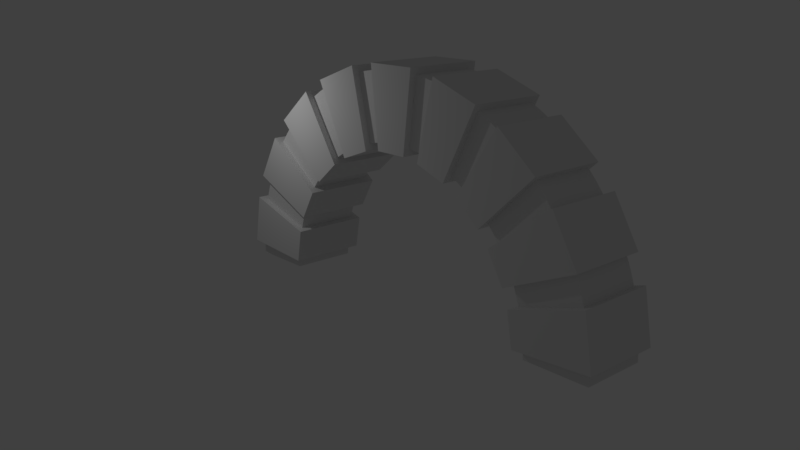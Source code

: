 # Source: arch.blend  (saved by Blender 2.79.0; exported with 4.5.12 LTS)
import bpy
from mathutils import Matrix  # noqa: F401  (used for matrix-valued properties, if any)

bpy.ops.wm.read_factory_settings(use_empty=True)
scene = bpy.context.scene
scene.name = 'Scene'

# ---- collections
col_collection_1 = bpy.data.collections.new('Collection 1'); scene.collection.children.link(col_collection_1)

# ---- materials (node trees are filled in below, after node groups)
mat_material = bpy.data.materials.new('Material')
mat_material.alpha_threshold = 0.0
mat_material.roughness = 0.5
mat_material.line_color = (0.0, 0.0, 0.0, 1.0)

# ---- material node trees

# ---- world
world_world = bpy.data.worlds.new('World'); scene.world = world_world
world_world.color = (0.05088, 0.05088, 0.05088)
world_world.use_sun_shadow = False
world_world.sun_shadow_jitter_overblur = 0.0
world_world.cycles.sampling_method = 'MANUAL'

# ---- cameras
cam_camera = bpy.data.cameras.new('Camera')
cam_camera.clip_end = 100.0
cam_camera.lens = 35.0
cam_camera.sensor_width = 32.0
cam_camera.sensor_height = 18.0
cam_camera.ortho_scale = 7.314
cam_camera.dof.focus_distance = 0.0

# ---- lights
light_lamp = bpy.data.lights.new('Lamp', 'POINT')
light_lamp.transmission_factor = 0.0
light_lamp.cutoff_distance = 30.0
light_lamp.energy = 100.0
light_lamp.shadow_buffer_clip_start = 1.001
light_lamp.shadow_soft_size = 0.1
light_lamp.shadow_maximum_resolution = 0.006
light_lamp.use_absolute_resolution = True

# ---- meshes
me_cube = bpy.data.meshes.new('Cube')
me_cube.from_pydata([(0.8937, 1.0, -1.182), (0.8937, -1.0, -1.182), (-1.075, -1.0, -0.828), (-1.075, 1.0, -0.828), (0.9016, 1.0, 1.157), (0.9016, -1.0, 1.157), (-1.069, -1.0, 0.8162), (-1.069, 1.0, 0.8162), (0.9567, 1.0, 0.772), (0.9567, -1.0, 0.772), (-1.03, -1.0, 0.5457), (-1.03, 1.0, 0.5457), (0.9554, 1.0, -0.7642), (0.9554, -1.0, -0.7642), (-1.031, -1.0, -0.5343), (-1.031, 1.0, -0.5343), (1.157, 1.203, -0.7876), (1.159, 1.203, 0.795), (1.157, -1.203, -0.7876), (1.159, -1.203, 0.795), (-1.233, -1.203, -0.511), (-1.232, -1.203, 0.5227), (-1.233, 1.203, -0.511), (-1.232, 1.203, 0.5227), (0.9016, 1.0, 1.157), (0.9016, -1.0, 1.157), (-1.069, -1.0, 0.8162), (-1.069, 1.0, 0.8162), (0.1091, 1.0, 3.357), (0.1091, -1.0, 3.357), (-1.626, -1.0, 2.363), (-1.626, 1.0, 2.363), (0.2925, 1.0, 3.015), (0.2925, -1.0, 3.015), (-1.497, -1.0, 2.122), (-1.497, 1.0, 2.122), (0.8167, 1.0, 1.571), (0.8167, -1.0, 1.571), (-1.129, -1.0, 1.107), (-1.129, 1.0, 1.107), (1.014, 1.203, 1.618), (0.4744, 1.203, 3.105), (1.014, -1.203, 1.618), (0.4744, -1.203, 3.105), (-1.327, -1.203, 1.06), (-1.679, -1.203, 2.032), (-1.327, 1.203, 1.06), (-1.679, 1.203, 2.032), (0.1091, 1.0, 3.357), (0.1091, -1.0, 3.357), (-1.626, -1.0, 2.363), (-1.626, 1.0, 2.363), (-1.388, 1.0, 5.154), (-1.388, -1.0, 5.154), (-2.679, -1.0, 3.626), (-2.679, 1.0, 3.626), (-1.099, 1.0, 4.895), (-1.099, -1.0, 4.895), (-2.475, -1.0, 3.444), (-2.475, 1.0, 3.444), (-0.1122, 1.0, 3.717), (-0.1122, -1.0, 3.717), (-1.782, -1.0, 2.616), (-1.782, 1.0, 2.616), (0.05743, 1.203, 3.829), (-0.9588, 1.203, 5.042), (0.05743, -1.203, 3.829), (-0.9588, -1.203, 5.042), (-1.952, -1.203, 2.504), (-2.615, -1.203, 3.297), (-1.952, 1.203, 2.504), (-2.615, 1.203, 3.297), (-1.388, 1.0, 5.154), (-1.388, -1.0, 5.154), (-2.679, -1.0, 3.626), (-2.679, 1.0, 3.626), (-3.41, 1.0, 6.33), (-3.41, -1.0, 6.33), (-4.1, -1.0, 4.453), (-4.1, 1.0, 4.453), (-3.049, 1.0, 6.186), (-3.049, -1.0, 6.186), (-3.847, -1.0, 4.352), (-3.847, 1.0, 4.352), (-1.719, 1.0, 5.416), (-1.719, -1.0, 5.416), (-2.912, -1.0, 3.811), (-2.912, 1.0, 3.811), (-1.598, 1.203, 5.58), (-2.968, 1.203, 6.372), (-1.598, -1.203, 5.58), (-2.968, -1.203, 6.372), (-3.033, -1.203, 3.648), (-3.928, -1.203, 4.165), (-3.033, 1.203, 3.648), (-3.928, 1.203, 4.165), (-3.41, 1.0, 6.33), (-3.41, -1.0, 6.33), (-4.1, -1.0, 4.453), (-4.1, 1.0, 4.453), (-5.712, 1.0, 6.744), (-5.712, -1.0, 6.744), (-5.719, -1.0, 4.744), (-5.719, 1.0, 4.744), (-5.323, 1.0, 6.732), (-5.323, -1.0, 6.732), (-5.445, -1.0, 4.735), (-5.445, 1.0, 4.735), (-3.811, 1.0, 6.464), (-3.811, -1.0, 6.464), (-4.382, -1.0, 4.547), (-4.382, 1.0, 4.547), (-3.752, 1.203, 6.658), (-5.311, 1.203, 6.935), (-3.752, -1.203, 6.658), (-5.311, -1.203, 6.935), (-4.44, -1.203, 4.352), (-5.458, -1.203, 4.533), (-4.44, 1.203, 4.352), (-5.458, 1.203, 4.533), (-5.712, 1.0, 6.744), (-5.712, -1.0, 6.744), (-5.719, -1.0, 4.744), (-5.719, 1.0, 4.744), (-8.016, 1.0, 6.346), (-8.016, -1.0, 6.346), (-7.339, -1.0, 4.464), (-7.339, 1.0, 4.464), (-7.647, 1.0, 6.467), (-7.647, -1.0, 6.467), (-7.079, -1.0, 4.549), (-7.079, 1.0, 4.549), (-6.134, 1.0, 6.732), (-6.134, -1.0, 6.732), (-6.015, -1.0, 4.736), (-6.015, 1.0, 4.736), (-6.146, 1.203, 6.935), (-7.705, 1.203, 6.662), (-6.146, -1.203, 6.935), (-7.705, -1.203, 6.662), (-6.003, -1.203, 4.533), (-7.021, -1.203, 4.355), (-6.003, 1.203, 4.533), (-7.021, 1.203, 4.355), (-8.016, 1.0, 6.346), (-8.016, -1.0, 6.346), (-7.339, -1.0, 4.464), (-7.339, 1.0, 4.464), (-10.05, 1.0, 5.183), (-10.05, -1.0, 5.183), (-8.766, -1.0, 3.647), (-8.766, 1.0, 3.647), (-9.74, 1.0, 5.423), (-9.74, -1.0, 5.423), (-8.551, -1.0, 3.816), (-8.551, 1.0, 3.816), (-8.409, 1.0, 6.19), (-8.409, -1.0, 6.19), (-7.615, -1.0, 4.355), (-7.615, 1.0, 4.355), (-8.49, 1.203, 6.377), (-9.861, 1.203, 5.587), (-8.49, -1.203, 6.377), (-9.861, -1.203, 5.587), (-7.534, -1.203, 4.168), (-8.43, -1.203, 3.652), (-7.534, 1.203, 4.168), (-8.43, 1.203, 3.652), (-10.05, 1.0, 5.183), (-10.05, -1.0, 5.183), (-8.766, -1.0, 3.647), (-8.766, 1.0, 3.647), (-11.56, 1.0, 3.397), (-11.56, -1.0, 3.397), (-9.827, -1.0, 2.391), (-9.827, 1.0, 2.391), (-11.35, 1.0, 3.727), (-11.35, -1.0, 3.727), (-9.682, -1.0, 2.623), (-9.682, 1.0, 2.623), (-10.36, 1.0, 4.903), (-10.36, -1.0, 4.903), (-8.988, -1.0, 3.45), (-8.988, 1.0, 3.45), (-10.5, 1.203, 5.051), (-11.52, 1.203, 3.839), (-10.5, -1.203, 5.051), (-11.52, -1.203, 3.839), (-8.848, -1.203, 3.302), (-9.513, -1.203, 2.511), (-8.848, 1.203, 3.302), (-9.513, 1.203, 2.511), (-11.56, 1.0, 3.397), (-11.56, -1.0, 3.397), (-9.827, -1.0, 2.391), (-9.827, 1.0, 2.391), (-12.36, 1.0, 1.202), (-12.36, -1.0, 1.202), (-10.39, -1.0, 0.8477), (-10.39, 1.0, 0.8477), (-12.28, 1.0, 1.582), (-12.28, -1.0, 1.582), (-10.34, -1.0, 1.115), (-10.34, 1.0, 1.115), (-11.76, 1.0, 3.025), (-11.76, -1.0, 3.025), (-9.968, -1.0, 2.13), (-9.968, 1.0, 2.13), (-11.94, 1.203, 3.116), (-12.48, 1.203, 1.63), (-11.94, -1.203, 3.116), (-12.48, -1.203, 1.63), (-9.786, -1.203, 2.039), (-10.14, -1.203, 1.068), (-9.786, 1.203, 2.039), (-10.14, 1.203, 1.068)], [], [(0, 1, 2, 3), (4, 7, 6, 5), (8, 4, 5, 9), (9, 5, 6, 10), (10, 6, 7, 11), (12, 0, 3, 15), (4, 8, 11, 7), (14, 13, 18, 20), (11, 8, 17, 23), (12, 15, 22, 16), (0, 12, 13, 1), (1, 13, 14, 2), (2, 14, 15, 3), (9, 10, 21, 19), (20, 21, 23, 22), (18, 19, 21, 20), (16, 17, 19, 18), (17, 16, 22, 23), (8, 9, 19, 17), (10, 11, 23, 21), (15, 14, 20, 22), (13, 12, 16, 18), (24, 25, 26, 27), (28, 31, 30, 29), (32, 28, 29, 33), (33, 29, 30, 34), (34, 30, 31, 35), (36, 24, 27, 39), (28, 32, 35, 31), (38, 37, 42, 44), (35, 32, 41, 47), (36, 39, 46, 40), (24, 36, 37, 25), (25, 37, 38, 26), (26, 38, 39, 27), (33, 34, 45, 43), (44, 45, 47, 46), (42, 43, 45, 44), (40, 41, 43, 42), (41, 40, 46, 47), (32, 33, 43, 41), (34, 35, 47, 45), (39, 38, 44, 46), (37, 36, 40, 42), (48, 49, 50, 51), (52, 55, 54, 53), (56, 52, 53, 57), (57, 53, 54, 58), (58, 54, 55, 59), (60, 48, 51, 63), (52, 56, 59, 55), (62, 61, 66, 68), (59, 56, 65, 71), (60, 63, 70, 64), (48, 60, 61, 49), (49, 61, 62, 50), (50, 62, 63, 51), (57, 58, 69, 67), (68, 69, 71, 70), (66, 67, 69, 68), (64, 65, 67, 66), (65, 64, 70, 71), (56, 57, 67, 65), (58, 59, 71, 69), (63, 62, 68, 70), (61, 60, 64, 66), (72, 73, 74, 75), (76, 79, 78, 77), (80, 76, 77, 81), (81, 77, 78, 82), (82, 78, 79, 83), (84, 72, 75, 87), (76, 80, 83, 79), (86, 85, 90, 92), (83, 80, 89, 95), (84, 87, 94, 88), (72, 84, 85, 73), (73, 85, 86, 74), (74, 86, 87, 75), (81, 82, 93, 91), (92, 93, 95, 94), (90, 91, 93, 92), (88, 89, 91, 90), (89, 88, 94, 95), (80, 81, 91, 89), (82, 83, 95, 93), (87, 86, 92, 94), (85, 84, 88, 90), (96, 97, 98, 99), (100, 103, 102, 101), (104, 100, 101, 105), (105, 101, 102, 106), (106, 102, 103, 107), (108, 96, 99, 111), (100, 104, 107, 103), (110, 109, 114, 116), (107, 104, 113, 119), (108, 111, 118, 112), (96, 108, 109, 97), (97, 109, 110, 98), (98, 110, 111, 99), (105, 106, 117, 115), (116, 117, 119, 118), (114, 115, 117, 116), (112, 113, 115, 114), (113, 112, 118, 119), (104, 105, 115, 113), (106, 107, 119, 117), (111, 110, 116, 118), (109, 108, 112, 114), (120, 121, 122, 123), (124, 127, 126, 125), (128, 124, 125, 129), (129, 125, 126, 130), (130, 126, 127, 131), (132, 120, 123, 135), (124, 128, 131, 127), (134, 133, 138, 140), (131, 128, 137, 143), (132, 135, 142, 136), (120, 132, 133, 121), (121, 133, 134, 122), (122, 134, 135, 123), (129, 130, 141, 139), (140, 141, 143, 142), (138, 139, 141, 140), (136, 137, 139, 138), (137, 136, 142, 143), (128, 129, 139, 137), (130, 131, 143, 141), (135, 134, 140, 142), (133, 132, 136, 138), (144, 145, 146, 147), (148, 151, 150, 149), (152, 148, 149, 153), (153, 149, 150, 154), (154, 150, 151, 155), (156, 144, 147, 159), (148, 152, 155, 151), (158, 157, 162, 164), (155, 152, 161, 167), (156, 159, 166, 160), (144, 156, 157, 145), (145, 157, 158, 146), (146, 158, 159, 147), (153, 154, 165, 163), (164, 165, 167, 166), (162, 163, 165, 164), (160, 161, 163, 162), (161, 160, 166, 167), (152, 153, 163, 161), (154, 155, 167, 165), (159, 158, 164, 166), (157, 156, 160, 162), (168, 169, 170, 171), (172, 175, 174, 173), (176, 172, 173, 177), (177, 173, 174, 178), (178, 174, 175, 179), (180, 168, 171, 183), (172, 176, 179, 175), (182, 181, 186, 188), (179, 176, 185, 191), (180, 183, 190, 184), (168, 180, 181, 169), (169, 181, 182, 170), (170, 182, 183, 171), (177, 178, 189, 187), (188, 189, 191, 190), (186, 187, 189, 188), (184, 185, 187, 186), (185, 184, 190, 191), (176, 177, 187, 185), (178, 179, 191, 189), (183, 182, 188, 190), (181, 180, 184, 186), (192, 193, 194, 195), (196, 199, 198, 197), (200, 196, 197, 201), (201, 197, 198, 202), (202, 198, 199, 203), (204, 192, 195, 207), (196, 200, 203, 199), (206, 205, 210, 212), (203, 200, 209, 215), (204, 207, 214, 208), (192, 204, 205, 193), (193, 205, 206, 194), (194, 206, 207, 195), (201, 202, 213, 211), (212, 213, 215, 214), (210, 211, 213, 212), (208, 209, 211, 210), (209, 208, 214, 215), (200, 201, 211, 209), (202, 203, 215, 213), (207, 206, 212, 214), (205, 204, 208, 210)])
me_cube.materials.append(mat_material)
me_cube.use_remesh_preserve_volume = False
me_cube.use_remesh_preserve_attributes = False
me_cube.use_mirror_vertex_groups = False
me_cube.update()

# ---- objects
ob_cube = bpy.data.objects.new('Cube', me_cube)
ob_lamp = bpy.data.objects.new('Lamp', light_lamp)
ob_camera = bpy.data.objects.new('Camera', cam_camera)

# ---- transforms, parenting, visibility, modifiers, constraints
ob_cube.location = (-1.987e-08, -2.98e-08, 0.9644)
ob_cube.rotation_euler = (-6.283, -0.1745, -1.571)
ob_cube.lock_rotations_4d = False
ob_cube.empty_display_type = 'ARROWS'
ob_cube.lineart.crease_threshold = 0.0
ob_lamp.location = (4.076, 1.005, 5.904)
ob_lamp.rotation_euler = (0.6503, 0.05522, 1.866)
ob_lamp.lock_rotations_4d = False
ob_lamp.empty_display_type = 'ARROWS'
ob_lamp.color = (0.0, 0.0, 0.0, 0.0)
ob_lamp.lineart.crease_threshold = 0.0
ob_camera.location = (16.51, 23.15, 9.508)
ob_camera.rotation_euler = (1.277, 1.745e-06, 2.412)
ob_camera.scale = (1.0, 1.0, 1.0)
ob_camera.lock_rotations_4d = False
ob_camera.empty_display_type = 'ARROWS'
ob_camera.color = (0.0, 0.0, 0.0, 0.0)
ob_camera.display_type = 'WIRE'
ob_camera.lineart.crease_threshold = 0.0

# ---- collection membership
col_collection_1.objects.link(ob_cube)
col_collection_1.objects.link(ob_lamp)
col_collection_1.objects.link(ob_camera)

# ---- scene / render settings (as saved in the file)
scene.camera = ob_camera
scene.frame_start = 1; scene.frame_end = 250; scene.frame_set(1)
scene.render.engine = 'CYCLES'
scene.render.resolution_percentage = 50
scene.render.dither_intensity = 0.0
scene.cycles.use_denoising = False
scene.cycles.samples = 128
scene.cycles.sampling_pattern = 'TABULATED_SOBOL'
scene.cycles.use_adaptive_sampling = False
scene.cycles.use_light_tree = False
scene.cycles.blur_glossy = 0.0
scene.cycles.sample_clamp_indirect = 0.0
scene.view_settings.view_transform = 'Standard'
bpy.context.view_layer.update()
